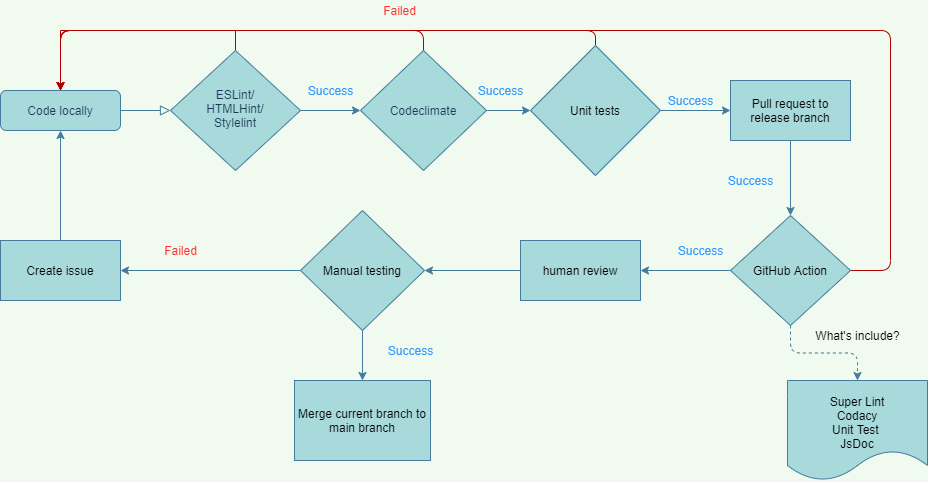

The diagram above was exported from draw.io. Its source (the exported page's mxGraphModel, read from the mxfile embedded in the PNG):
<mxGraphModel dx="1292" dy="649" grid="1" gridSize="10" guides="1" tooltips="1" connect="1" arrows="1" fold="1" page="1" pageScale="1" pageWidth="827" pageHeight="1169" background="#F1FAEE" math="0" shadow="0">
  <root>
    <mxCell id="WIyWlLk6GJQsqaUBKTNV-0" />
    <mxCell id="WIyWlLk6GJQsqaUBKTNV-1" parent="WIyWlLk6GJQsqaUBKTNV-0" />
    <mxCell id="WIyWlLk6GJQsqaUBKTNV-2" value="" style="rounded=0;html=1;jettySize=auto;orthogonalLoop=1;fontSize=11;endArrow=block;endFill=0;endSize=8;strokeWidth=1;shadow=0;labelBackgroundColor=none;edgeStyle=orthogonalEdgeStyle;strokeColor=#457B9D;fontColor=#1D3557;" parent="WIyWlLk6GJQsqaUBKTNV-1" source="WIyWlLk6GJQsqaUBKTNV-3" target="WIyWlLk6GJQsqaUBKTNV-6" edge="1">
      <mxGeometry relative="1" as="geometry" />
    </mxCell>
    <mxCell id="WIyWlLk6GJQsqaUBKTNV-3" value="Code locally" style="rounded=1;whiteSpace=wrap;html=1;fontSize=12;glass=0;strokeWidth=1;shadow=0;fillColor=#A8DADC;strokeColor=#457B9D;fontColor=#1D3557;" parent="WIyWlLk6GJQsqaUBKTNV-1" vertex="1">
      <mxGeometry x="40" y="130" width="120" height="40" as="geometry" />
    </mxCell>
    <mxCell id="D0Bj81IQUrKQFwGl3McU-0" style="edgeStyle=orthogonalEdgeStyle;orthogonalLoop=1;jettySize=auto;html=1;entryX=0.5;entryY=0;entryDx=0;entryDy=0;exitX=0.5;exitY=0;exitDx=0;exitDy=0;fillColor=#e51400;strokeColor=#B20000;rounded=0;endArrow=classic;endFill=1;fontColor=#FF3333;labelBackgroundColor=#F1FAEE;" edge="1" parent="WIyWlLk6GJQsqaUBKTNV-1" source="WIyWlLk6GJQsqaUBKTNV-6" target="WIyWlLk6GJQsqaUBKTNV-3">
      <mxGeometry relative="1" as="geometry">
        <mxPoint x="250" y="60" as="targetPoint" />
        <Array as="points">
          <mxPoint x="275" y="70" />
          <mxPoint x="100" y="70" />
        </Array>
      </mxGeometry>
    </mxCell>
    <mxCell id="D0Bj81IQUrKQFwGl3McU-5" style="edgeStyle=orthogonalEdgeStyle;curved=0;rounded=1;sketch=0;orthogonalLoop=1;jettySize=auto;html=1;fontColor=#1D3557;strokeColor=#457B9D;fillColor=#A8DADC;entryX=0;entryY=0.5;entryDx=0;entryDy=0;" edge="1" parent="WIyWlLk6GJQsqaUBKTNV-1" source="WIyWlLk6GJQsqaUBKTNV-6" target="D0Bj81IQUrKQFwGl3McU-6">
      <mxGeometry relative="1" as="geometry">
        <mxPoint x="380" y="150" as="targetPoint" />
      </mxGeometry>
    </mxCell>
    <mxCell id="WIyWlLk6GJQsqaUBKTNV-6" value="ESLint/&lt;br&gt;HTMLHint/&lt;br&gt;Stylelint" style="rhombus;whiteSpace=wrap;html=1;shadow=0;fontFamily=Helvetica;fontSize=12;align=center;strokeWidth=1;spacing=6;spacingTop=-4;fillColor=#A8DADC;strokeColor=#457B9D;fontColor=#1D3557;" parent="WIyWlLk6GJQsqaUBKTNV-1" vertex="1">
      <mxGeometry x="210" y="90" width="130" height="120" as="geometry" />
    </mxCell>
    <mxCell id="D0Bj81IQUrKQFwGl3McU-3" value="Failed" style="text;html=1;resizable=0;autosize=1;align=center;verticalAlign=middle;points=[];rounded=0;fontColor=#FF3333;" vertex="1" parent="WIyWlLk6GJQsqaUBKTNV-1">
      <mxGeometry x="414" y="40" width="50" height="20" as="geometry" />
    </mxCell>
    <mxCell id="D0Bj81IQUrKQFwGl3McU-7" style="edgeStyle=orthogonalEdgeStyle;curved=0;rounded=1;sketch=0;orthogonalLoop=1;jettySize=auto;html=1;entryX=0.5;entryY=0;entryDx=0;entryDy=0;fontColor=#FF3333;strokeColor=#B20000;fillColor=#e51400;" edge="1" parent="WIyWlLk6GJQsqaUBKTNV-1" source="D0Bj81IQUrKQFwGl3McU-6" target="WIyWlLk6GJQsqaUBKTNV-3">
      <mxGeometry relative="1" as="geometry">
        <Array as="points">
          <mxPoint x="463" y="70" />
          <mxPoint x="100" y="70" />
        </Array>
      </mxGeometry>
    </mxCell>
    <mxCell id="D0Bj81IQUrKQFwGl3McU-10" style="edgeStyle=orthogonalEdgeStyle;curved=0;rounded=1;sketch=0;orthogonalLoop=1;jettySize=auto;html=1;entryX=0;entryY=0.5;entryDx=0;entryDy=0;fontColor=#000000;strokeColor=#457B9D;fillColor=#A8DADC;" edge="1" parent="WIyWlLk6GJQsqaUBKTNV-1" source="D0Bj81IQUrKQFwGl3McU-6" target="D0Bj81IQUrKQFwGl3McU-8">
      <mxGeometry relative="1" as="geometry" />
    </mxCell>
    <mxCell id="D0Bj81IQUrKQFwGl3McU-6" value="Codeclimate" style="rhombus;whiteSpace=wrap;html=1;rounded=0;sketch=0;fontColor=#1D3557;strokeColor=#457B9D;fillColor=#A8DADC;" vertex="1" parent="WIyWlLk6GJQsqaUBKTNV-1">
      <mxGeometry x="400" y="90" width="126" height="120" as="geometry" />
    </mxCell>
    <mxCell id="D0Bj81IQUrKQFwGl3McU-9" style="edgeStyle=orthogonalEdgeStyle;curved=0;rounded=1;sketch=0;orthogonalLoop=1;jettySize=auto;html=1;entryX=0.5;entryY=0;entryDx=0;entryDy=0;fontColor=#000000;strokeColor=#B20000;fillColor=#e51400;" edge="1" parent="WIyWlLk6GJQsqaUBKTNV-1" source="D0Bj81IQUrKQFwGl3McU-8" target="WIyWlLk6GJQsqaUBKTNV-3">
      <mxGeometry relative="1" as="geometry">
        <Array as="points">
          <mxPoint x="635" y="70" />
          <mxPoint x="100" y="70" />
        </Array>
      </mxGeometry>
    </mxCell>
    <mxCell id="D0Bj81IQUrKQFwGl3McU-12" value="" style="edgeStyle=orthogonalEdgeStyle;curved=0;rounded=1;sketch=0;orthogonalLoop=1;jettySize=auto;html=1;fontColor=#000000;strokeColor=#457B9D;fillColor=#A8DADC;" edge="1" parent="WIyWlLk6GJQsqaUBKTNV-1" source="D0Bj81IQUrKQFwGl3McU-8" target="D0Bj81IQUrKQFwGl3McU-11">
      <mxGeometry relative="1" as="geometry" />
    </mxCell>
    <mxCell id="D0Bj81IQUrKQFwGl3McU-8" value="&lt;font color=&quot;#000000&quot;&gt;Unit tests&lt;/font&gt;" style="rhombus;whiteSpace=wrap;html=1;rounded=0;sketch=0;fontColor=#FF3333;strokeColor=#457B9D;fillColor=#A8DADC;" vertex="1" parent="WIyWlLk6GJQsqaUBKTNV-1">
      <mxGeometry x="570" y="85" width="130" height="130" as="geometry" />
    </mxCell>
    <mxCell id="D0Bj81IQUrKQFwGl3McU-14" value="" style="edgeStyle=orthogonalEdgeStyle;curved=0;rounded=1;sketch=0;orthogonalLoop=1;jettySize=auto;html=1;fontColor=#000000;strokeColor=#457B9D;fillColor=#A8DADC;" edge="1" parent="WIyWlLk6GJQsqaUBKTNV-1" source="D0Bj81IQUrKQFwGl3McU-11" target="D0Bj81IQUrKQFwGl3McU-13">
      <mxGeometry relative="1" as="geometry" />
    </mxCell>
    <mxCell id="D0Bj81IQUrKQFwGl3McU-11" value="&lt;font color=&quot;#000000&quot;&gt;Pull request to release branch&lt;/font&gt;" style="whiteSpace=wrap;html=1;rounded=0;fontColor=#FF3333;strokeColor=#457B9D;fillColor=#A8DADC;sketch=0;" vertex="1" parent="WIyWlLk6GJQsqaUBKTNV-1">
      <mxGeometry x="770" y="120" width="120" height="60" as="geometry" />
    </mxCell>
    <mxCell id="D0Bj81IQUrKQFwGl3McU-16" value="" style="edgeStyle=orthogonalEdgeStyle;curved=0;rounded=1;sketch=0;orthogonalLoop=1;jettySize=auto;html=1;fontColor=#000000;strokeColor=#457B9D;fillColor=#A8DADC;" edge="1" parent="WIyWlLk6GJQsqaUBKTNV-1" source="D0Bj81IQUrKQFwGl3McU-13" target="D0Bj81IQUrKQFwGl3McU-15">
      <mxGeometry relative="1" as="geometry" />
    </mxCell>
    <mxCell id="D0Bj81IQUrKQFwGl3McU-19" style="edgeStyle=orthogonalEdgeStyle;curved=0;rounded=1;sketch=0;orthogonalLoop=1;jettySize=auto;html=1;fontColor=#000000;strokeColor=#B20000;fillColor=#e51400;" edge="1" parent="WIyWlLk6GJQsqaUBKTNV-1" source="D0Bj81IQUrKQFwGl3McU-13">
      <mxGeometry relative="1" as="geometry">
        <mxPoint x="100" y="130" as="targetPoint" />
        <Array as="points">
          <mxPoint x="930" y="310" />
          <mxPoint x="930" y="70" />
          <mxPoint x="100" y="70" />
        </Array>
      </mxGeometry>
    </mxCell>
    <mxCell id="D0Bj81IQUrKQFwGl3McU-31" value="" style="edgeStyle=orthogonalEdgeStyle;curved=0;rounded=1;sketch=0;orthogonalLoop=1;jettySize=auto;html=1;fontColor=#000000;strokeColor=none;fillColor=#A8DADC;dashed=1;" edge="1" parent="WIyWlLk6GJQsqaUBKTNV-1" source="D0Bj81IQUrKQFwGl3McU-13">
      <mxGeometry relative="1" as="geometry">
        <mxPoint x="940" y="410" as="targetPoint" />
      </mxGeometry>
    </mxCell>
    <mxCell id="D0Bj81IQUrKQFwGl3McU-43" style="edgeStyle=orthogonalEdgeStyle;curved=0;rounded=1;sketch=0;orthogonalLoop=1;jettySize=auto;html=1;entryX=0.5;entryY=0;entryDx=0;entryDy=0;dashed=1;fontColor=#3399FF;strokeColor=#457B9D;fillColor=#A8DADC;" edge="1" parent="WIyWlLk6GJQsqaUBKTNV-1" source="D0Bj81IQUrKQFwGl3McU-13" target="D0Bj81IQUrKQFwGl3McU-34">
      <mxGeometry relative="1" as="geometry" />
    </mxCell>
    <mxCell id="D0Bj81IQUrKQFwGl3McU-13" value="&lt;font color=&quot;#000000&quot;&gt;GitHub Action&lt;/font&gt;" style="rhombus;whiteSpace=wrap;html=1;rounded=0;fontColor=#FF3333;strokeColor=#457B9D;fillColor=#A8DADC;sketch=0;" vertex="1" parent="WIyWlLk6GJQsqaUBKTNV-1">
      <mxGeometry x="770" y="255" width="120" height="110" as="geometry" />
    </mxCell>
    <mxCell id="D0Bj81IQUrKQFwGl3McU-22" value="" style="edgeStyle=orthogonalEdgeStyle;curved=0;rounded=1;sketch=0;orthogonalLoop=1;jettySize=auto;html=1;fontColor=#000000;strokeColor=#457B9D;fillColor=#A8DADC;" edge="1" parent="WIyWlLk6GJQsqaUBKTNV-1" source="D0Bj81IQUrKQFwGl3McU-15" target="D0Bj81IQUrKQFwGl3McU-21">
      <mxGeometry relative="1" as="geometry" />
    </mxCell>
    <mxCell id="D0Bj81IQUrKQFwGl3McU-15" value="&lt;font color=&quot;#000000&quot;&gt;human review&lt;/font&gt;" style="whiteSpace=wrap;html=1;rounded=0;fontColor=#FF3333;strokeColor=#457B9D;fillColor=#A8DADC;sketch=0;" vertex="1" parent="WIyWlLk6GJQsqaUBKTNV-1">
      <mxGeometry x="560" y="280" width="120" height="60" as="geometry" />
    </mxCell>
    <mxCell id="D0Bj81IQUrKQFwGl3McU-24" value="" style="edgeStyle=orthogonalEdgeStyle;curved=0;rounded=1;sketch=0;orthogonalLoop=1;jettySize=auto;html=1;fontColor=#000000;strokeColor=#457B9D;fillColor=#A8DADC;" edge="1" parent="WIyWlLk6GJQsqaUBKTNV-1" source="D0Bj81IQUrKQFwGl3McU-21" target="D0Bj81IQUrKQFwGl3McU-23">
      <mxGeometry relative="1" as="geometry" />
    </mxCell>
    <mxCell id="D0Bj81IQUrKQFwGl3McU-28" value="" style="edgeStyle=orthogonalEdgeStyle;curved=0;rounded=1;sketch=0;orthogonalLoop=1;jettySize=auto;html=1;fontColor=#000000;strokeColor=#457B9D;fillColor=#A8DADC;" edge="1" parent="WIyWlLk6GJQsqaUBKTNV-1" source="D0Bj81IQUrKQFwGl3McU-21" target="D0Bj81IQUrKQFwGl3McU-27">
      <mxGeometry relative="1" as="geometry" />
    </mxCell>
    <mxCell id="D0Bj81IQUrKQFwGl3McU-21" value="&lt;font color=&quot;#000000&quot;&gt;Manual testing&lt;/font&gt;" style="rhombus;whiteSpace=wrap;html=1;rounded=0;fontColor=#FF3333;strokeColor=#457B9D;fillColor=#A8DADC;sketch=0;" vertex="1" parent="WIyWlLk6GJQsqaUBKTNV-1">
      <mxGeometry x="340" y="250" width="124" height="120" as="geometry" />
    </mxCell>
    <mxCell id="D0Bj81IQUrKQFwGl3McU-26" style="edgeStyle=orthogonalEdgeStyle;curved=0;rounded=1;sketch=0;orthogonalLoop=1;jettySize=auto;html=1;entryX=0.5;entryY=1;entryDx=0;entryDy=0;fontColor=#000000;strokeColor=#457B9D;fillColor=#A8DADC;" edge="1" parent="WIyWlLk6GJQsqaUBKTNV-1" source="D0Bj81IQUrKQFwGl3McU-23" target="WIyWlLk6GJQsqaUBKTNV-3">
      <mxGeometry relative="1" as="geometry" />
    </mxCell>
    <mxCell id="D0Bj81IQUrKQFwGl3McU-23" value="&lt;font color=&quot;#000000&quot;&gt;Create issue&lt;/font&gt;" style="whiteSpace=wrap;html=1;rounded=0;fontColor=#FF3333;strokeColor=#457B9D;fillColor=#A8DADC;sketch=0;" vertex="1" parent="WIyWlLk6GJQsqaUBKTNV-1">
      <mxGeometry x="40" y="280" width="120" height="60" as="geometry" />
    </mxCell>
    <mxCell id="D0Bj81IQUrKQFwGl3McU-25" value="Failed" style="text;html=1;resizable=0;autosize=1;align=center;verticalAlign=middle;points=[];rounded=0;fontColor=#FF3333;" vertex="1" parent="WIyWlLk6GJQsqaUBKTNV-1">
      <mxGeometry x="195" y="280" width="50" height="20" as="geometry" />
    </mxCell>
    <mxCell id="D0Bj81IQUrKQFwGl3McU-27" value="&lt;font color=&quot;#000000&quot;&gt;Merge current branch to main branch&lt;/font&gt;" style="whiteSpace=wrap;html=1;rounded=0;fontColor=#FF3333;strokeColor=#457B9D;fillColor=#A8DADC;sketch=0;" vertex="1" parent="WIyWlLk6GJQsqaUBKTNV-1">
      <mxGeometry x="334" y="420" width="136" height="80" as="geometry" />
    </mxCell>
    <mxCell id="D0Bj81IQUrKQFwGl3McU-34" value="&lt;br&gt;Super Lint&lt;br&gt;Codacy&lt;br&gt;Unit Test&amp;nbsp;&lt;br&gt;JsDoc" style="shape=document;whiteSpace=wrap;html=1;boundedLbl=1;rounded=0;sketch=0;fontColor=#000000;strokeColor=#457B9D;fillColor=#A8DADC;" vertex="1" parent="WIyWlLk6GJQsqaUBKTNV-1">
      <mxGeometry x="827" y="420" width="140" height="100" as="geometry" />
    </mxCell>
    <mxCell id="D0Bj81IQUrKQFwGl3McU-35" value="&lt;span&gt;What's include?&lt;/span&gt;" style="text;html=1;resizable=0;autosize=1;align=center;verticalAlign=middle;points=[];fillColor=none;strokeColor=none;rounded=0;sketch=0;fontColor=#000000;" vertex="1" parent="WIyWlLk6GJQsqaUBKTNV-1">
      <mxGeometry x="847" y="365" width="100" height="20" as="geometry" />
    </mxCell>
    <mxCell id="D0Bj81IQUrKQFwGl3McU-37" value="&lt;font color=&quot;#3399ff&quot;&gt;Success&lt;/font&gt;" style="text;html=1;resizable=0;autosize=1;align=center;verticalAlign=middle;points=[];fillColor=none;strokeColor=none;rounded=0;sketch=0;fontColor=#000000;" vertex="1" parent="WIyWlLk6GJQsqaUBKTNV-1">
      <mxGeometry x="340" y="120" width="60" height="20" as="geometry" />
    </mxCell>
    <mxCell id="D0Bj81IQUrKQFwGl3McU-38" value="&lt;font color=&quot;#3399ff&quot;&gt;Success&lt;/font&gt;" style="text;html=1;resizable=0;autosize=1;align=center;verticalAlign=middle;points=[];fillColor=none;strokeColor=none;rounded=0;sketch=0;fontColor=#000000;" vertex="1" parent="WIyWlLk6GJQsqaUBKTNV-1">
      <mxGeometry x="510" y="120" width="60" height="20" as="geometry" />
    </mxCell>
    <mxCell id="D0Bj81IQUrKQFwGl3McU-39" value="&lt;font color=&quot;#3399ff&quot;&gt;Success&lt;/font&gt;" style="text;html=1;resizable=0;autosize=1;align=center;verticalAlign=middle;points=[];fillColor=none;strokeColor=none;rounded=0;sketch=0;fontColor=#000000;" vertex="1" parent="WIyWlLk6GJQsqaUBKTNV-1">
      <mxGeometry x="700" y="130" width="60" height="20" as="geometry" />
    </mxCell>
    <mxCell id="D0Bj81IQUrKQFwGl3McU-40" value="&lt;font color=&quot;#3399ff&quot;&gt;Success&lt;/font&gt;" style="text;html=1;resizable=0;autosize=1;align=center;verticalAlign=middle;points=[];fillColor=none;strokeColor=none;rounded=0;sketch=0;fontColor=#000000;" vertex="1" parent="WIyWlLk6GJQsqaUBKTNV-1">
      <mxGeometry x="760" y="210" width="60" height="20" as="geometry" />
    </mxCell>
    <mxCell id="D0Bj81IQUrKQFwGl3McU-41" value="&lt;font color=&quot;#3399ff&quot;&gt;Success&lt;/font&gt;" style="text;html=1;resizable=0;autosize=1;align=center;verticalAlign=middle;points=[];fillColor=none;strokeColor=none;rounded=0;sketch=0;fontColor=#000000;" vertex="1" parent="WIyWlLk6GJQsqaUBKTNV-1">
      <mxGeometry x="710" y="280" width="60" height="20" as="geometry" />
    </mxCell>
    <mxCell id="D0Bj81IQUrKQFwGl3McU-42" value="&lt;font color=&quot;#3399ff&quot;&gt;Success&lt;/font&gt;" style="text;html=1;resizable=0;autosize=1;align=center;verticalAlign=middle;points=[];fillColor=none;strokeColor=none;rounded=0;sketch=0;fontColor=#000000;" vertex="1" parent="WIyWlLk6GJQsqaUBKTNV-1">
      <mxGeometry x="420" y="380" width="60" height="20" as="geometry" />
    </mxCell>
  </root>
</mxGraphModel>